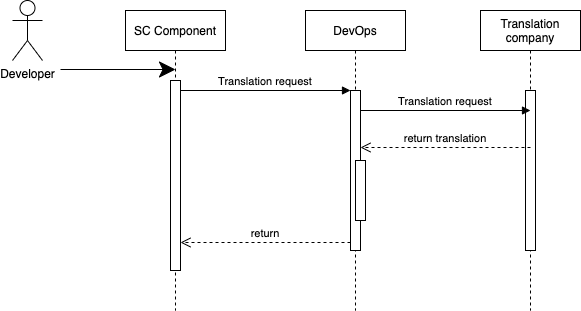

The diagram above was exported from draw.io. Its source (the exported page's mxGraphModel, read from the mxfile embedded in the PNG):
<mxGraphModel dx="1042" dy="610" grid="1" gridSize="10" guides="1" tooltips="1" connect="1" arrows="1" fold="1" page="1" pageScale="1" pageWidth="850" pageHeight="1100" math="0" shadow="0">
  <root>
    <mxCell id="0" />
    <mxCell id="1" parent="0" />
    <mxCell id="3nuBFxr9cyL0pnOWT2aG-1" value="SC Component" style="shape=umlLifeline;perimeter=lifelinePerimeter;container=1;collapsible=0;recursiveResize=0;rounded=0;shadow=0;strokeWidth=1;" parent="1" vertex="1">
      <mxGeometry x="125" y="80" width="100" height="300" as="geometry" />
    </mxCell>
    <mxCell id="3nuBFxr9cyL0pnOWT2aG-2" value="" style="points=[];perimeter=orthogonalPerimeter;rounded=0;shadow=0;strokeWidth=1;" parent="3nuBFxr9cyL0pnOWT2aG-1" vertex="1">
      <mxGeometry x="45" y="70" width="10" height="190" as="geometry" />
    </mxCell>
    <mxCell id="3nuBFxr9cyL0pnOWT2aG-5" value="DevOps" style="shape=umlLifeline;perimeter=lifelinePerimeter;container=1;collapsible=0;recursiveResize=0;rounded=0;shadow=0;strokeWidth=1;" parent="1" vertex="1">
      <mxGeometry x="305" y="80" width="100" height="300" as="geometry" />
    </mxCell>
    <mxCell id="3nuBFxr9cyL0pnOWT2aG-6" value="" style="points=[];perimeter=orthogonalPerimeter;rounded=0;shadow=0;strokeWidth=1;" parent="3nuBFxr9cyL0pnOWT2aG-5" vertex="1">
      <mxGeometry x="45" y="80" width="10" height="160" as="geometry" />
    </mxCell>
    <mxCell id="1ZpKHguvDxR_u-mzxFs6-2" value="" style="points=[];perimeter=orthogonalPerimeter;rounded=0;shadow=0;strokeWidth=1;" vertex="1" parent="3nuBFxr9cyL0pnOWT2aG-5">
      <mxGeometry x="50" y="150" width="10" height="60" as="geometry" />
    </mxCell>
    <mxCell id="3nuBFxr9cyL0pnOWT2aG-7" value="return" style="verticalAlign=bottom;endArrow=open;dashed=1;endSize=8;exitX=0;exitY=0.95;shadow=0;strokeWidth=1;" parent="1" source="3nuBFxr9cyL0pnOWT2aG-6" target="3nuBFxr9cyL0pnOWT2aG-2" edge="1">
      <mxGeometry relative="1" as="geometry">
        <mxPoint x="280" y="236" as="targetPoint" />
      </mxGeometry>
    </mxCell>
    <mxCell id="3nuBFxr9cyL0pnOWT2aG-8" value="Translation request" style="verticalAlign=bottom;endArrow=block;entryX=0;entryY=0;shadow=0;strokeWidth=1;" parent="1" source="3nuBFxr9cyL0pnOWT2aG-2" target="3nuBFxr9cyL0pnOWT2aG-6" edge="1">
      <mxGeometry relative="1" as="geometry">
        <mxPoint x="280" y="160" as="sourcePoint" />
      </mxGeometry>
    </mxCell>
    <mxCell id="WQO9ta4M0oRu1wCpviYJ-1" value="Translation &#10;company" style="shape=umlLifeline;perimeter=lifelinePerimeter;container=1;collapsible=0;recursiveResize=0;rounded=0;shadow=0;strokeWidth=1;" parent="1" vertex="1">
      <mxGeometry x="480" y="80" width="100" height="300" as="geometry" />
    </mxCell>
    <mxCell id="WQO9ta4M0oRu1wCpviYJ-2" value="" style="points=[];perimeter=orthogonalPerimeter;rounded=0;shadow=0;strokeWidth=1;" parent="WQO9ta4M0oRu1wCpviYJ-1" vertex="1">
      <mxGeometry x="45" y="80" width="10" height="160" as="geometry" />
    </mxCell>
    <mxCell id="etN0beTPSEQSPMw4r25w-6" value="Translation request" style="verticalAlign=bottom;endArrow=block;entryX=0;entryY=0;shadow=0;strokeWidth=1;" parent="WQO9ta4M0oRu1wCpviYJ-1" edge="1">
      <mxGeometry relative="1" as="geometry">
        <mxPoint x="-120" y="100" as="sourcePoint" />
        <mxPoint x="50" y="100" as="targetPoint" />
      </mxGeometry>
    </mxCell>
    <mxCell id="etN0beTPSEQSPMw4r25w-2" value="Developer" style="shape=umlActor;verticalLabelPosition=bottom;verticalAlign=top;html=1;outlineConnect=0;hachureGap=4;pointerEvents=0;" parent="1" vertex="1">
      <mxGeometry x="12" y="70" width="30" height="60" as="geometry" />
    </mxCell>
    <mxCell id="etN0beTPSEQSPMw4r25w-5" value="" style="endArrow=classic;html=1;startSize=14;endSize=14;sourcePerimeterSpacing=8;targetPerimeterSpacing=8;" parent="1" edge="1">
      <mxGeometry width="50" height="50" relative="1" as="geometry">
        <mxPoint x="60" y="139" as="sourcePoint" />
        <mxPoint x="175" y="139" as="targetPoint" />
      </mxGeometry>
    </mxCell>
    <mxCell id="1ZpKHguvDxR_u-mzxFs6-1" value="return translation" style="verticalAlign=bottom;endArrow=open;dashed=1;endSize=8;exitX=0;exitY=0.95;shadow=0;strokeWidth=1;" edge="1" parent="1">
      <mxGeometry relative="1" as="geometry">
        <mxPoint x="360" y="216.99999999999977" as="targetPoint" />
        <mxPoint x="530" y="216.99999999999977" as="sourcePoint" />
      </mxGeometry>
    </mxCell>
  </root>
</mxGraphModel>